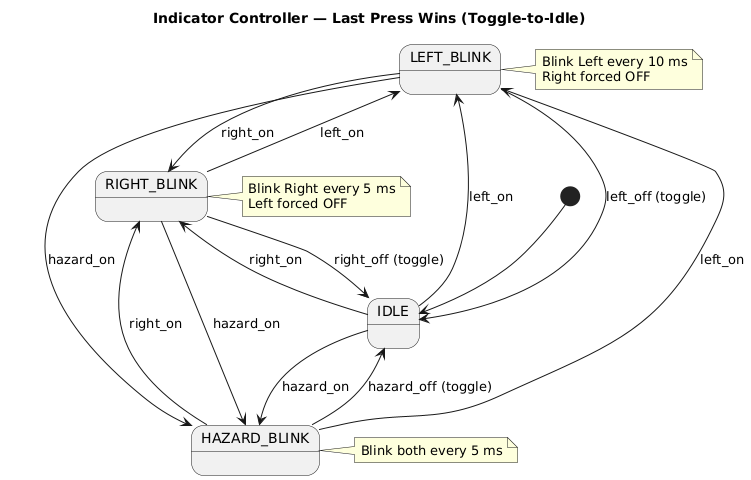

The diagram above was rendered by PlantUML. Its source (embedded in the PNG):
@startuml
title Indicator Controller — Last Press Wins (Toggle-to-Idle)

' States
[*] --> IDLE
state IDLE
state LEFT_BLINK
state RIGHT_BLINK
state HAZARD_BLINK

' Notes for clarity
note right of LEFT_BLINK
  Blink Left every 10 ms
  Right forced OFF
end note
note right of RIGHT_BLINK
  Blink Right every 5 ms
  Left forced OFF
end note
note right of HAZARD_BLINK
  Blink both every 5 ms
end note

' === Any ON-press immediately takes control (last press wins) ===
IDLE         --> LEFT_BLINK   : left_on
RIGHT_BLINK  --> LEFT_BLINK   : left_on
HAZARD_BLINK --> LEFT_BLINK   : left_on

IDLE         --> RIGHT_BLINK  : right_on
LEFT_BLINK   --> RIGHT_BLINK  : right_on
HAZARD_BLINK --> RIGHT_BLINK  : right_on

IDLE         --> HAZARD_BLINK : hazard_on
LEFT_BLINK   --> HAZARD_BLINK : hazard_on
RIGHT_BLINK  --> HAZARD_BLINK : hazard_on

' === Press the same button again -> Idle ===
LEFT_BLINK   --> IDLE : left_off (toggle)
RIGHT_BLINK  --> IDLE : right_off (toggle)
HAZARD_BLINK --> IDLE : hazard_off (toggle)

' (No fallback to an older ON switch; user must toggle it again)
@enduml